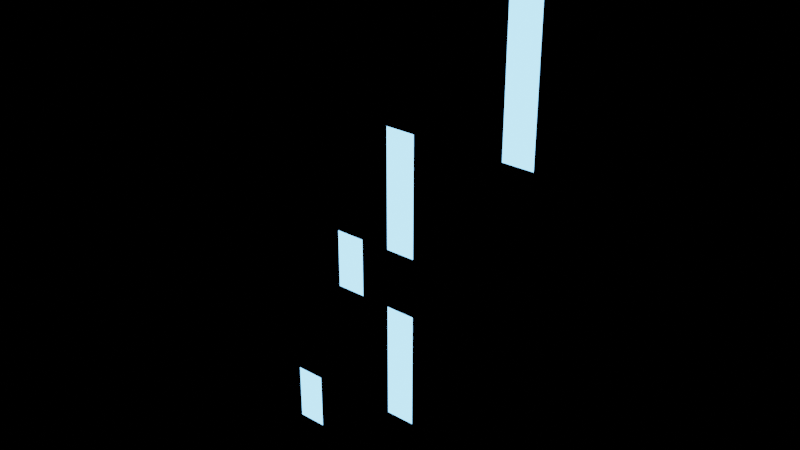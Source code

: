 # Source: test_1.blend  (saved by Blender 2.93.20; exported with 4.5.12 LTS)
import bpy
from mathutils import Matrix  # noqa: F401  (used for matrix-valued properties, if any)

bpy.ops.wm.read_factory_settings(use_empty=True)
scene = bpy.context.scene
scene.name = 'Scene'

# ---- collections
col_collection = bpy.data.collections.new('Collection'); scene.collection.children.link(col_collection)

# ---- materials (node trees are filled in below, after node groups)
mat_material = bpy.data.materials.new('Material')
mat_material.alpha_threshold = 0.0
mat_material.use_transparent_shadow = False
mat_material.line_color = (0.0, 0.0, 0.0, 1.0)

# ---- material node trees
mat_material.use_nodes = True; mat_material.node_tree.nodes.clear()
_N = mat_material.node_tree.nodes; _L = mat_material.node_tree.links
n0 = _N.new('ShaderNodeOutputMaterial'); n0.name = 'Material Output'; n0.location = (300, 300)
n1 = _N.new('ShaderNodeEmission'); n1.name = 'Emission'; n1.location = (10, 300)
n1.inputs[0].default_value = (0.2054, 0.5577, 1.0, 1.0)
n1.inputs[1].default_value = 4.0
_L.new(n1.outputs[0], n0.inputs[0])
n0.is_active_output = True

# ---- world
world_world = bpy.data.worlds.new('World'); scene.world = world_world
world_world.use_nodes = True; world_world.node_tree.nodes.clear()
_N = world_world.node_tree.nodes; _L = world_world.node_tree.links
n0 = _N.new('ShaderNodeOutputWorld'); n0.name = 'World Output'; n0.location = (300, 300)
n1 = _N.new('ShaderNodeBackground'); n1.name = 'Background'; n1.location = (10, 300)
n1.inputs[0].default_value = (0.0, 0.0, 0.0, 1.0)
_L.new(n1.outputs[0], n0.inputs[0])
n0.is_active_output = True
world_world.color = (0.05088, 0.05088, 0.05088)
world_world.use_sun_shadow = False
world_world.sun_shadow_jitter_overblur = 0.0

# ---- meshes
me_plane_026 = bpy.data.meshes.new('Plane.026')
me_plane_026.from_pydata([(-0.5, -0.5, 0.0), (0.5, -0.5, 0.0), (-0.5, 0.5, 0.0), (0.5, 0.5, 0.0)], [], [(0, 1, 3, 2)])
_uv = me_plane_026.uv_layers.new(name='UVMap')
_uv.uv.foreach_set('vector', [0.0, 0.0, 1.0, 0.0, 1.0, 1.0, 0.0, 1.0])
me_plane_026.materials.append(mat_material)
me_plane_026.use_remesh_fix_poles = True
me_plane_026.use_remesh_preserve_attributes = False
me_plane_026.update()
me_plane_027 = bpy.data.meshes.new('Plane.027')
me_plane_027.from_pydata([(-0.5, -0.5, 0.0), (0.5, -0.5, 0.0), (-0.5, 0.5, 0.0), (0.5, 0.5, 0.0)], [], [(0, 1, 3, 2)])
_uv = me_plane_027.uv_layers.new(name='UVMap')
_uv.uv.foreach_set('vector', [0.0, 0.0, 1.0, 0.0, 1.0, 1.0, 0.0, 1.0])
me_plane_027.materials.append(mat_material)
me_plane_027.use_remesh_fix_poles = True
me_plane_027.use_remesh_preserve_attributes = False
me_plane_027.update()
me_plane_028 = bpy.data.meshes.new('Plane.028')
me_plane_028.from_pydata([(-0.5, -0.5, 0.0), (0.5, -0.5, 0.0), (-0.5, 0.5, 0.0), (0.5, 0.5, 0.0)], [], [(0, 1, 3, 2)])
_uv = me_plane_028.uv_layers.new(name='UVMap')
_uv.uv.foreach_set('vector', [0.0, 0.0, 1.0, 0.0, 1.0, 1.0, 0.0, 1.0])
me_plane_028.materials.append(mat_material)
me_plane_028.use_remesh_fix_poles = True
me_plane_028.use_remesh_preserve_attributes = False
me_plane_028.update()
me_plane_029 = bpy.data.meshes.new('Plane.029')
me_plane_029.from_pydata([(-0.5, -0.5, 0.0), (0.5, -0.5, 0.0), (-0.5, 0.5, 0.0), (0.5, 0.5, 0.0)], [], [(0, 1, 3, 2)])
_uv = me_plane_029.uv_layers.new(name='UVMap')
_uv.uv.foreach_set('vector', [0.0, 0.0, 1.0, 0.0, 1.0, 1.0, 0.0, 1.0])
me_plane_029.materials.append(mat_material)
me_plane_029.use_remesh_fix_poles = True
me_plane_029.use_remesh_preserve_attributes = False
me_plane_029.update()
me_plane_030 = bpy.data.meshes.new('Plane.030')
me_plane_030.from_pydata([(-0.5, -0.5, 0.0), (0.5, -0.5, 0.0), (-0.5, 0.5, 0.0), (0.5, 0.5, 0.0)], [], [(0, 1, 3, 2)])
_uv = me_plane_030.uv_layers.new(name='UVMap')
_uv.uv.foreach_set('vector', [0.0, 0.0, 1.0, 0.0, 1.0, 1.0, 0.0, 1.0])
me_plane_030.materials.append(mat_material)
me_plane_030.use_remesh_fix_poles = True
me_plane_030.use_remesh_preserve_attributes = False
me_plane_030.update()

# ---- objects
ob_plane = bpy.data.objects.new('Plane', me_plane_026)
ob_plane_001 = bpy.data.objects.new('Plane.001', me_plane_027)
ob_plane_002 = bpy.data.objects.new('Plane.002', me_plane_028)
ob_plane_003 = bpy.data.objects.new('Plane.003', me_plane_029)
ob_plane_004 = bpy.data.objects.new('Plane.004', me_plane_030)

# ---- transforms, parenting, visibility, modifiers, constraints
ob_plane.location = (2.0, 0.0, 1.0)
ob_plane.rotation_euler = (1.571, -0.0, 0.0)
ob_plane.scale = (1.0, 2.0, 1.0)
ob_plane_001.location = (6.0, 0.0, 4.0)
ob_plane_001.rotation_euler = (1.571, -0.0, 0.0)
ob_plane_001.scale = (1.0, 4.0, 1.0)
ob_plane_002.location = (4.0, 0.0, 7.0)
ob_plane_002.rotation_euler = (1.571, -0.0, 0.0)
ob_plane_002.scale = (1.0, 2.0, 1.0)
ob_plane_003.location = (6.0, 0.0, 10.0)
ob_plane_003.rotation_euler = (1.571, -0.0, 0.0)
ob_plane_003.scale = (1.0, 4.0, 1.0)
ob_plane_004.location = (10.0, 0.0, 15.0)
ob_plane_004.rotation_euler = (1.571, -0.0, 0.0)
ob_plane_004.scale = (1.0, 6.0, 1.0)

# ---- collection membership
col_collection.objects.link(ob_plane)
col_collection.objects.link(ob_plane_001)
col_collection.objects.link(ob_plane_002)
col_collection.objects.link(ob_plane_003)
col_collection.objects.link(ob_plane_004)

# ---- scene / render settings (as saved in the file)
scene.frame_start = 1; scene.frame_end = 250; scene.frame_set(1)
scene.render.engine = 'BLENDER_EEVEE_NEXT'
scene.cycles.use_denoising = False
scene.cycles.samples = 128
scene.cycles.sampling_pattern = 'TABULATED_SOBOL'
scene.cycles.use_adaptive_sampling = False
scene.cycles.use_light_tree = False
scene.view_settings.view_transform = 'Filmic'
bpy.context.view_layer.update()

# ---- added for rendering (the .blend has no active camera): camera
cam_auto = bpy.data.cameras.new('AutoCamera')
cam_auto.lens = 50.0
cam_auto.sensor_width = 36.0
cam_auto.clip_end = 1000.0
ob_auto_camera = bpy.data.objects.new('AutoCamera', cam_auto)
scene.collection.objects.link(ob_auto_camera)
ob_auto_camera.location = (24.6198, -22.3437, 23.8958)
ob_auto_camera.rotation_euler = (1.09748, -7.21219e-08, 0.694738)
scene.camera = ob_auto_camera
bpy.context.view_layer.update()
